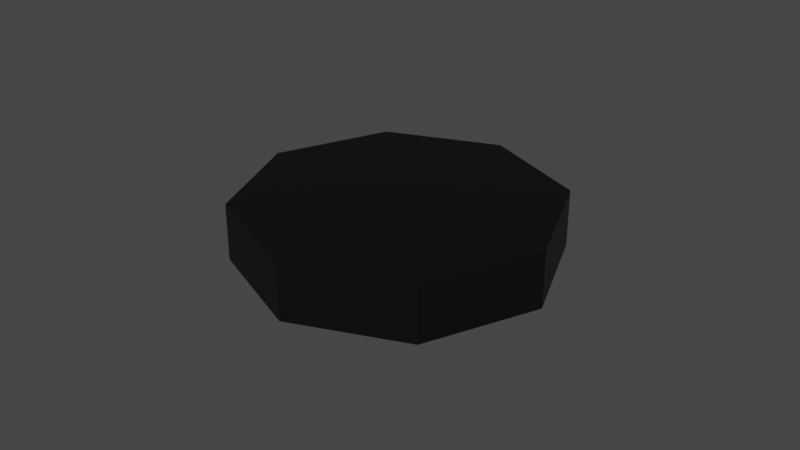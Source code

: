 # Source: SensorBaseModelo.blend  (saved by Blender 2.92.15; exported with 4.5.12 LTS)
import bpy
from mathutils import Matrix  # noqa: F401  (used for matrix-valued properties, if any)

bpy.ops.wm.read_factory_settings(use_empty=True)
scene = bpy.context.scene
scene.name = 'Scene'

# ---- collections
col_collection = bpy.data.collections.new('Collection'); scene.collection.children.link(col_collection)

# ---- materials (node trees are filled in below, after node groups)
mat_material_001 = bpy.data.materials.new('Material.001')
mat_material_001.use_transparent_shadow = False
mat_material_001.diffuse_color = (0.01222, 0.01222, 0.01222, 1.0)
mat_material_001.roughness = 0.8423

# ---- material node trees
mat_material_001.use_nodes = True; mat_material_001.node_tree.nodes.clear()
_N = mat_material_001.node_tree.nodes; _L = mat_material_001.node_tree.links
n0 = _N.new('ShaderNodeBsdfPrincipled'); n0.name = 'Principled BSDF'; n0.location = (10, 300)
n0.distribution = 'GGX'
n0.subsurface_method = 'BURLEY'
n0.inputs[0].default_value = (0.0, 0.0, 0.0, 1.0)
n0.inputs[3].default_value = 1.45
n0.inputs[27].default_value = (0.0, 0.0, 0.0, 1.0)
n0.inputs[28].default_value = 1.0
n1 = _N.new('ShaderNodeOutputMaterial'); n1.name = 'Material Output'; n1.location = (300, 300)
_L.new(n0.outputs[0], n1.inputs[0])
n1.is_active_output = True

# ---- world
world_world = bpy.data.worlds.new('World'); scene.world = world_world
world_world.use_nodes = True; world_world.node_tree.nodes.clear()
_N = world_world.node_tree.nodes; _L = world_world.node_tree.links
n0 = _N.new('ShaderNodeOutputWorld'); n0.name = 'World Output'; n0.location = (300, 300)
n1 = _N.new('ShaderNodeBackground'); n1.name = 'Background'; n1.location = (10, 300)
n1.inputs[0].default_value = (0.05088, 0.05088, 0.05088, 1.0)
_L.new(n1.outputs[0], n0.inputs[0])
n0.is_active_output = True
world_world.color = (0.05088, 0.05088, 0.05088)
world_world.use_sun_shadow = False
world_world.sun_shadow_jitter_overblur = 0.0

# ---- meshes
me_cylinder = bpy.data.meshes.new('Cylinder')
me_cylinder.from_pydata([(0.0, 0.05, -0.009), (0.0, 0.05, 0.009), (0.03536, 0.03536, -0.009), (0.03536, 0.03536, 0.009), (0.05, -2.186e-09, -0.009), (0.05, -2.186e-09, 0.009), (0.03536, -0.03536, -0.009), (0.03536, -0.03536, 0.009), (-4.371e-09, -0.05, -0.009), (-4.371e-09, -0.05, 0.009), (-0.03536, -0.03536, -0.009), (-0.03536, -0.03536, 0.009), (-0.05, 5.962e-10, -0.009), (-0.05, 5.962e-10, 0.009), (-0.03536, 0.03536, -0.009), (-0.03536, 0.03536, 0.009)], [], [(0, 1, 3, 2), (2, 3, 5, 4), (4, 5, 7, 6), (6, 7, 9, 8), (8, 9, 11, 10), (10, 11, 13, 12), (3, 1, 15, 13, 11, 9, 7, 5), (12, 13, 15, 14), (14, 15, 1, 0), (0, 2, 4, 6, 8, 10, 12, 14)])
_uv = me_cylinder.uv_layers.new(name='UVMap')
_uv.uv.foreach_set('vector', [1.0, 0.5, 1.0, 1.0, 0.875, 1.0, 0.875, 0.5, 0.875, 0.5, 0.875, 1.0, 0.75, 1.0, 0.75, 0.5, 0.75, 0.5, 0.75, 1.0, 0.625, 1.0, 0.625, 0.5, 0.625, 0.5, 0.625, 1.0, 0.5, 1.0, 0.5, 0.5, 0.5, 0.5, 0.5, 1.0, 0.375, 1.0, 0.375, 0.5, 0.375, 0.5, 0.375, 1.0, 0.25, 1.0, 0.25, 0.5, 0.4197, 0.4197, 0.25, 0.49, 0.08029, 0.4197, 0.01, 0.25, 0.08029, 0.08029, 0.25, 0.01, 0.4197, 0.08029, 0.49, 0.25, 0.25, 0.5, 0.25, 1.0, 0.125, 1.0, 0.125, 0.5, 0.125, 0.5, 0.125, 1.0, 0.0, 1.0, 0.0, 0.5, 0.75, 0.49, 0.9197, 0.4197, 0.99, 0.25, 0.9197, 0.08029, 0.75, 0.01, 0.5803, 0.08029, 0.51, 0.25, 0.5803, 0.4197])
me_cylinder.materials.append(mat_material_001)
me_cylinder.use_remesh_fix_poles = True
me_cylinder.use_remesh_preserve_attributes = False
me_cylinder.use_mirror_vertex_groups = False
me_cylinder.update()

# ---- objects
ob_cylinder = bpy.data.objects.new('Cylinder', me_cylinder)

# ---- transforms, parenting, visibility, modifiers, constraints
ob_cylinder.location = (0.0, 0.0, 0.0)
ob_cylinder.lineart.crease_threshold = 0.0

# ---- collection membership
col_collection.objects.link(ob_cylinder)

# ---- scene / render settings (as saved in the file)
scene.frame_start = 1; scene.frame_end = 250; scene.frame_set(1)
scene.render.engine = 'BLENDER_EEVEE_NEXT'
scene.cycles.use_denoising = False
scene.cycles.samples = 128
scene.cycles.sampling_pattern = 'TABULATED_SOBOL'
scene.cycles.use_adaptive_sampling = False
scene.cycles.use_light_tree = False
scene.view_settings.view_transform = 'Filmic'
bpy.context.view_layer.update()

# ---- added for rendering (the .blend has no active camera and no usable light): camera, sun
cam_auto = bpy.data.cameras.new('AutoCamera')
cam_auto.lens = 50.0
cam_auto.sensor_width = 36.0
cam_auto.clip_end = 1000.0
ob_auto_camera = bpy.data.objects.new('AutoCamera', cam_auto)
scene.collection.objects.link(ob_auto_camera)
ob_auto_camera.location = (0.185045, -0.222054, 0.148036)
ob_auto_camera.rotation_euler = (1.09748, -7.21219e-08, 0.694738)
scene.camera = ob_auto_camera
light_auto_sun = bpy.data.lights.new('AutoSun', 'SUN')
light_auto_sun.energy = 3.0
light_auto_sun.angle = 0.0523599
ob_auto_sun = bpy.data.objects.new('AutoSun', light_auto_sun)
scene.collection.objects.link(ob_auto_sun)
ob_auto_sun.rotation_euler = (0.872665, 0.174533, 0.523599)
bpy.context.view_layer.update()
